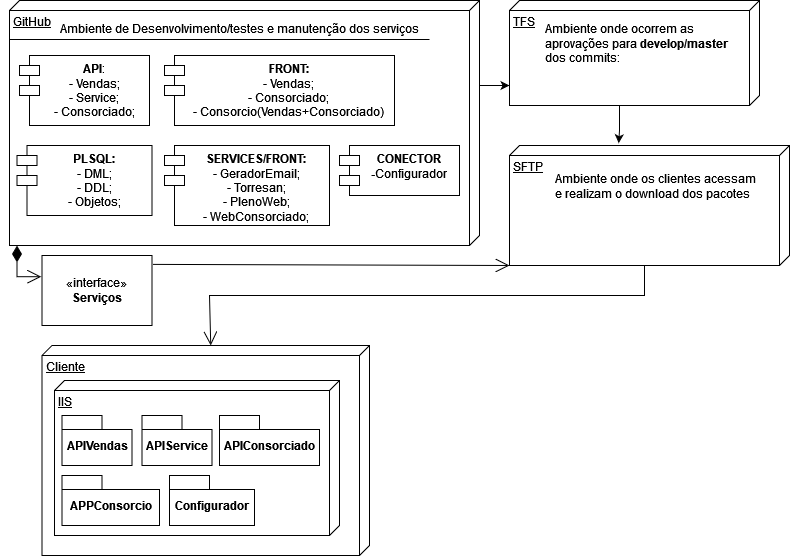

The diagram above was exported from draw.io. Its source (the exported page's mxGraphModel, read from the mxfile embedded in the PNG):
<mxGraphModel dx="2245" dy="637" grid="1" gridSize="10" guides="1" tooltips="1" connect="1" arrows="1" fold="1" page="1" pageScale="1" pageWidth="850" pageHeight="1100" background="none" math="0" shadow="0">
  <root>
    <mxCell id="0" />
    <mxCell id="1" parent="0" />
    <mxCell id="seHQz-g_yBxZSq4F3TzZ-1" value="&lt;div&gt;SFTP&lt;/div&gt;&lt;div&gt;&lt;br&gt;&lt;/div&gt;" style="verticalAlign=top;align=left;spacingTop=8;spacingLeft=2;spacingRight=12;shape=cube;size=10;direction=south;fontStyle=4;html=1;whiteSpace=wrap;" vertex="1" parent="1">
      <mxGeometry x="-340" y="160" width="280" height="120" as="geometry" />
    </mxCell>
    <mxCell id="seHQz-g_yBxZSq4F3TzZ-20" value="" style="edgeStyle=orthogonalEdgeStyle;rounded=0;orthogonalLoop=1;jettySize=auto;html=1;" edge="1" parent="1" source="seHQz-g_yBxZSq4F3TzZ-3">
      <mxGeometry relative="1" as="geometry">
        <mxPoint x="-340" y="100" as="targetPoint" />
        <Array as="points">
          <mxPoint x="-380" y="100" />
          <mxPoint x="-380" y="100" />
        </Array>
      </mxGeometry>
    </mxCell>
    <mxCell id="seHQz-g_yBxZSq4F3TzZ-3" value="GitHub" style="verticalAlign=top;align=left;spacingTop=8;spacingLeft=2;spacingRight=12;shape=cube;size=10;direction=south;fontStyle=4;html=1;whiteSpace=wrap;" vertex="1" parent="1">
      <mxGeometry x="-840" y="15" width="470" height="245" as="geometry" />
    </mxCell>
    <mxCell id="seHQz-g_yBxZSq4F3TzZ-4" value="&lt;div&gt;&lt;b&gt;API&lt;/b&gt;:&lt;/div&gt;&lt;div&gt;- Vendas;&lt;/div&gt;&lt;div&gt; - Service;&lt;/div&gt;&lt;div&gt;- Consorciado;&lt;/div&gt;" style="shape=module;align=left;spacingLeft=20;align=center;verticalAlign=top;whiteSpace=wrap;html=1;" vertex="1" parent="1">
      <mxGeometry x="-830" y="70" width="130" height="70" as="geometry" />
    </mxCell>
    <mxCell id="seHQz-g_yBxZSq4F3TzZ-23" value="" style="edgeStyle=orthogonalEdgeStyle;rounded=0;orthogonalLoop=1;jettySize=auto;html=1;entryX=-0.019;entryY=0.61;entryDx=0;entryDy=0;entryPerimeter=0;" edge="1" parent="1" source="seHQz-g_yBxZSq4F3TzZ-5" target="seHQz-g_yBxZSq4F3TzZ-1">
      <mxGeometry relative="1" as="geometry">
        <mxPoint x="-215" y="160" as="targetPoint" />
        <Array as="points">
          <mxPoint x="-230" y="145" />
          <mxPoint x="-231" y="145" />
        </Array>
      </mxGeometry>
    </mxCell>
    <mxCell id="seHQz-g_yBxZSq4F3TzZ-5" value="TFS" style="verticalAlign=top;align=left;spacingTop=8;spacingLeft=2;spacingRight=12;shape=cube;size=10;direction=south;fontStyle=4;html=1;whiteSpace=wrap;" vertex="1" parent="1">
      <mxGeometry x="-340" y="15" width="250" height="105" as="geometry" />
    </mxCell>
    <mxCell id="seHQz-g_yBxZSq4F3TzZ-6" value="&lt;div&gt;&lt;b&gt;FRONT:&lt;br&gt;&lt;/b&gt;&lt;/div&gt;&lt;div&gt;- Vendas;&lt;/div&gt;&lt;div&gt;- Consorciado;&lt;/div&gt;&lt;div&gt;- Consorcio(Vendas+Consorciado)&lt;br&gt;&lt;/div&gt;" style="shape=module;align=left;spacingLeft=20;align=center;verticalAlign=top;whiteSpace=wrap;html=1;" vertex="1" parent="1">
      <mxGeometry x="-685" y="70" width="230" height="70" as="geometry" />
    </mxCell>
    <mxCell id="seHQz-g_yBxZSq4F3TzZ-7" value="&lt;b&gt;PLSQL:&lt;/b&gt;&lt;br&gt;&lt;div&gt;- DML;&lt;/div&gt;&lt;div&gt;- DDL;&lt;/div&gt;&lt;div&gt;- Objetos;&lt;br&gt;&lt;/div&gt;" style="shape=module;align=left;spacingLeft=20;align=center;verticalAlign=top;whiteSpace=wrap;html=1;" vertex="1" parent="1">
      <mxGeometry x="-832.5" y="160" width="135" height="70" as="geometry" />
    </mxCell>
    <mxCell id="seHQz-g_yBxZSq4F3TzZ-8" value="&lt;b&gt;SERVICES/FRONT:&lt;/b&gt;&lt;br&gt;&lt;div&gt;- GeradorEmail;&lt;/div&gt;&lt;div&gt;- Torresan;&lt;/div&gt;&lt;div&gt;- PlenoWeb;&lt;/div&gt;&lt;div&gt;- WebConsorciado;&lt;br&gt;&lt;/div&gt;" style="shape=module;align=left;spacingLeft=20;align=center;verticalAlign=top;whiteSpace=wrap;html=1;" vertex="1" parent="1">
      <mxGeometry x="-685" y="160" width="165" height="80" as="geometry" />
    </mxCell>
    <mxCell id="seHQz-g_yBxZSq4F3TzZ-9" value="Ambiente de Desenvolvimento/testes e manutenção dos serviços " style="text;strokeColor=none;fillColor=none;align=left;verticalAlign=top;spacingLeft=4;spacingRight=4;overflow=hidden;rotatable=0;points=[[0,0.5],[1,0.5]];portConstraint=eastwest;whiteSpace=wrap;html=1;" vertex="1" parent="1">
      <mxGeometry x="-795" y="30" width="370" height="40" as="geometry" />
    </mxCell>
    <mxCell id="seHQz-g_yBxZSq4F3TzZ-15" value="" style="line;strokeWidth=1;fillColor=none;align=left;verticalAlign=middle;spacingTop=-1;spacingLeft=3;spacingRight=3;rotatable=0;labelPosition=right;points=[];portConstraint=eastwest;strokeColor=inherit;" vertex="1" parent="1">
      <mxGeometry x="-840" y="50" width="420" height="8" as="geometry" />
    </mxCell>
    <mxCell id="seHQz-g_yBxZSq4F3TzZ-18" value="&lt;div&gt;Ambiente onde ocorrem as aprovações para &lt;b&gt;develop/master&lt;/b&gt; dos commits:&lt;br&gt;&lt;/div&gt;" style="text;strokeColor=none;fillColor=none;align=left;verticalAlign=top;spacingLeft=4;spacingRight=4;overflow=hidden;rotatable=0;points=[[0,0.5],[1,0.5]];portConstraint=eastwest;whiteSpace=wrap;html=1;" vertex="1" parent="1">
      <mxGeometry x="-310" y="30" width="202.5" height="60" as="geometry" />
    </mxCell>
    <mxCell id="seHQz-g_yBxZSq4F3TzZ-21" value="Ambiente onde os clientes acessam e realizam o download dos pacotes " style="text;strokeColor=none;fillColor=none;align=left;verticalAlign=top;spacingLeft=4;spacingRight=4;overflow=hidden;rotatable=0;points=[[0,0.5],[1,0.5]];portConstraint=eastwest;whiteSpace=wrap;html=1;" vertex="1" parent="1">
      <mxGeometry x="-300" y="180" width="220" height="60" as="geometry" />
    </mxCell>
    <mxCell id="seHQz-g_yBxZSq4F3TzZ-25" value="&lt;div&gt;«interface»&lt;b&gt;&lt;br&gt;&lt;/b&gt;&lt;/div&gt;&lt;div&gt;&lt;b&gt;Serviços&lt;/b&gt;&lt;/div&gt;" style="html=1;whiteSpace=wrap;" vertex="1" parent="1">
      <mxGeometry x="-807.5" y="270" width="110" height="70" as="geometry" />
    </mxCell>
    <mxCell id="seHQz-g_yBxZSq4F3TzZ-36" value="" style="endArrow=open;html=1;endSize=12;startArrow=diamondThin;startSize=14;startFill=1;edgeStyle=orthogonalEdgeStyle;align=left;verticalAlign=bottom;rounded=0;entryX=-0.007;entryY=0.303;entryDx=0;entryDy=0;entryPerimeter=0;" edge="1" parent="1" target="seHQz-g_yBxZSq4F3TzZ-25">
      <mxGeometry x="-1" y="3" relative="1" as="geometry">
        <mxPoint x="-832.5" y="260" as="sourcePoint" />
        <mxPoint x="-832.5" y="320" as="targetPoint" />
        <Array as="points">
          <mxPoint x="-832" y="291" />
        </Array>
      </mxGeometry>
    </mxCell>
    <mxCell id="seHQz-g_yBxZSq4F3TzZ-38" value="" style="endArrow=open;endFill=1;endSize=12;html=1;rounded=0;exitX=1.009;exitY=0.127;exitDx=0;exitDy=0;exitPerimeter=0;entryX=1;entryY=1;entryDx=0;entryDy=0;entryPerimeter=0;" edge="1" parent="1" source="seHQz-g_yBxZSq4F3TzZ-25" target="seHQz-g_yBxZSq4F3TzZ-1">
      <mxGeometry width="160" relative="1" as="geometry">
        <mxPoint x="-530" y="280" as="sourcePoint" />
        <mxPoint x="-370" y="280" as="targetPoint" />
      </mxGeometry>
    </mxCell>
    <mxCell id="seHQz-g_yBxZSq4F3TzZ-41" value="Cliente" style="verticalAlign=top;align=left;spacingTop=8;spacingLeft=2;spacingRight=12;shape=cube;size=10;direction=south;fontStyle=4;html=1;whiteSpace=wrap;" vertex="1" parent="1">
      <mxGeometry x="-807.5" y="360" width="327.5" height="210" as="geometry" />
    </mxCell>
    <mxCell id="seHQz-g_yBxZSq4F3TzZ-44" value="IIS" style="verticalAlign=top;align=left;spacingTop=8;spacingLeft=2;spacingRight=12;shape=cube;size=10;direction=south;fontStyle=4;html=1;whiteSpace=wrap;" vertex="1" parent="1">
      <mxGeometry x="-795" y="395" width="285" height="155" as="geometry" />
    </mxCell>
    <mxCell id="seHQz-g_yBxZSq4F3TzZ-45" value="APIVendas" style="shape=folder;fontStyle=1;spacingTop=10;tabWidth=40;tabHeight=14;tabPosition=left;html=1;whiteSpace=wrap;" vertex="1" parent="1">
      <mxGeometry x="-787.5" y="430" width="70" height="50" as="geometry" />
    </mxCell>
    <mxCell id="seHQz-g_yBxZSq4F3TzZ-46" value="APIConsorciado" style="shape=folder;fontStyle=1;spacingTop=10;tabWidth=40;tabHeight=14;tabPosition=left;html=1;whiteSpace=wrap;" vertex="1" parent="1">
      <mxGeometry x="-630" y="430" width="100" height="50" as="geometry" />
    </mxCell>
    <mxCell id="seHQz-g_yBxZSq4F3TzZ-47" value="Configurador" style="shape=folder;fontStyle=1;spacingTop=10;tabWidth=40;tabHeight=14;tabPosition=left;html=1;whiteSpace=wrap;" vertex="1" parent="1">
      <mxGeometry x="-680" y="490" width="85" height="50" as="geometry" />
    </mxCell>
    <mxCell id="seHQz-g_yBxZSq4F3TzZ-48" value="APIService" style="shape=folder;fontStyle=1;spacingTop=10;tabWidth=40;tabHeight=14;tabPosition=left;html=1;whiteSpace=wrap;" vertex="1" parent="1">
      <mxGeometry x="-707.5" y="430" width="70" height="50" as="geometry" />
    </mxCell>
    <mxCell id="seHQz-g_yBxZSq4F3TzZ-49" value="APPConsorcio" style="shape=folder;fontStyle=1;spacingTop=10;tabWidth=40;tabHeight=14;tabPosition=left;html=1;whiteSpace=wrap;" vertex="1" parent="1">
      <mxGeometry x="-787.5" y="490" width="97.5" height="50" as="geometry" />
    </mxCell>
    <mxCell id="seHQz-g_yBxZSq4F3TzZ-50" value="&lt;div&gt;&lt;b&gt;CONECTOR&lt;/b&gt;&lt;br&gt;&lt;/div&gt;&lt;div&gt;&lt;b&gt;-&lt;/b&gt;Configurador&lt;br&gt;&lt;/div&gt;" style="shape=module;align=left;spacingLeft=20;align=center;verticalAlign=top;whiteSpace=wrap;html=1;" vertex="1" parent="1">
      <mxGeometry x="-510" y="160" width="120" height="50" as="geometry" />
    </mxCell>
    <mxCell id="seHQz-g_yBxZSq4F3TzZ-51" value="" style="endArrow=open;endFill=1;endSize=12;html=1;rounded=0;exitX=0;exitY=0;exitDx=120;exitDy=145;exitPerimeter=0;entryX=0;entryY=0;entryDx=0;entryDy=158.75;entryPerimeter=0;" edge="1" parent="1" source="seHQz-g_yBxZSq4F3TzZ-1" target="seHQz-g_yBxZSq4F3TzZ-41">
      <mxGeometry width="160" relative="1" as="geometry">
        <mxPoint x="-425" y="500" as="sourcePoint" />
        <mxPoint x="-68" y="501" as="targetPoint" />
        <Array as="points">
          <mxPoint x="-205" y="310" />
          <mxPoint x="-640" y="310" />
        </Array>
      </mxGeometry>
    </mxCell>
  </root>
</mxGraphModel>